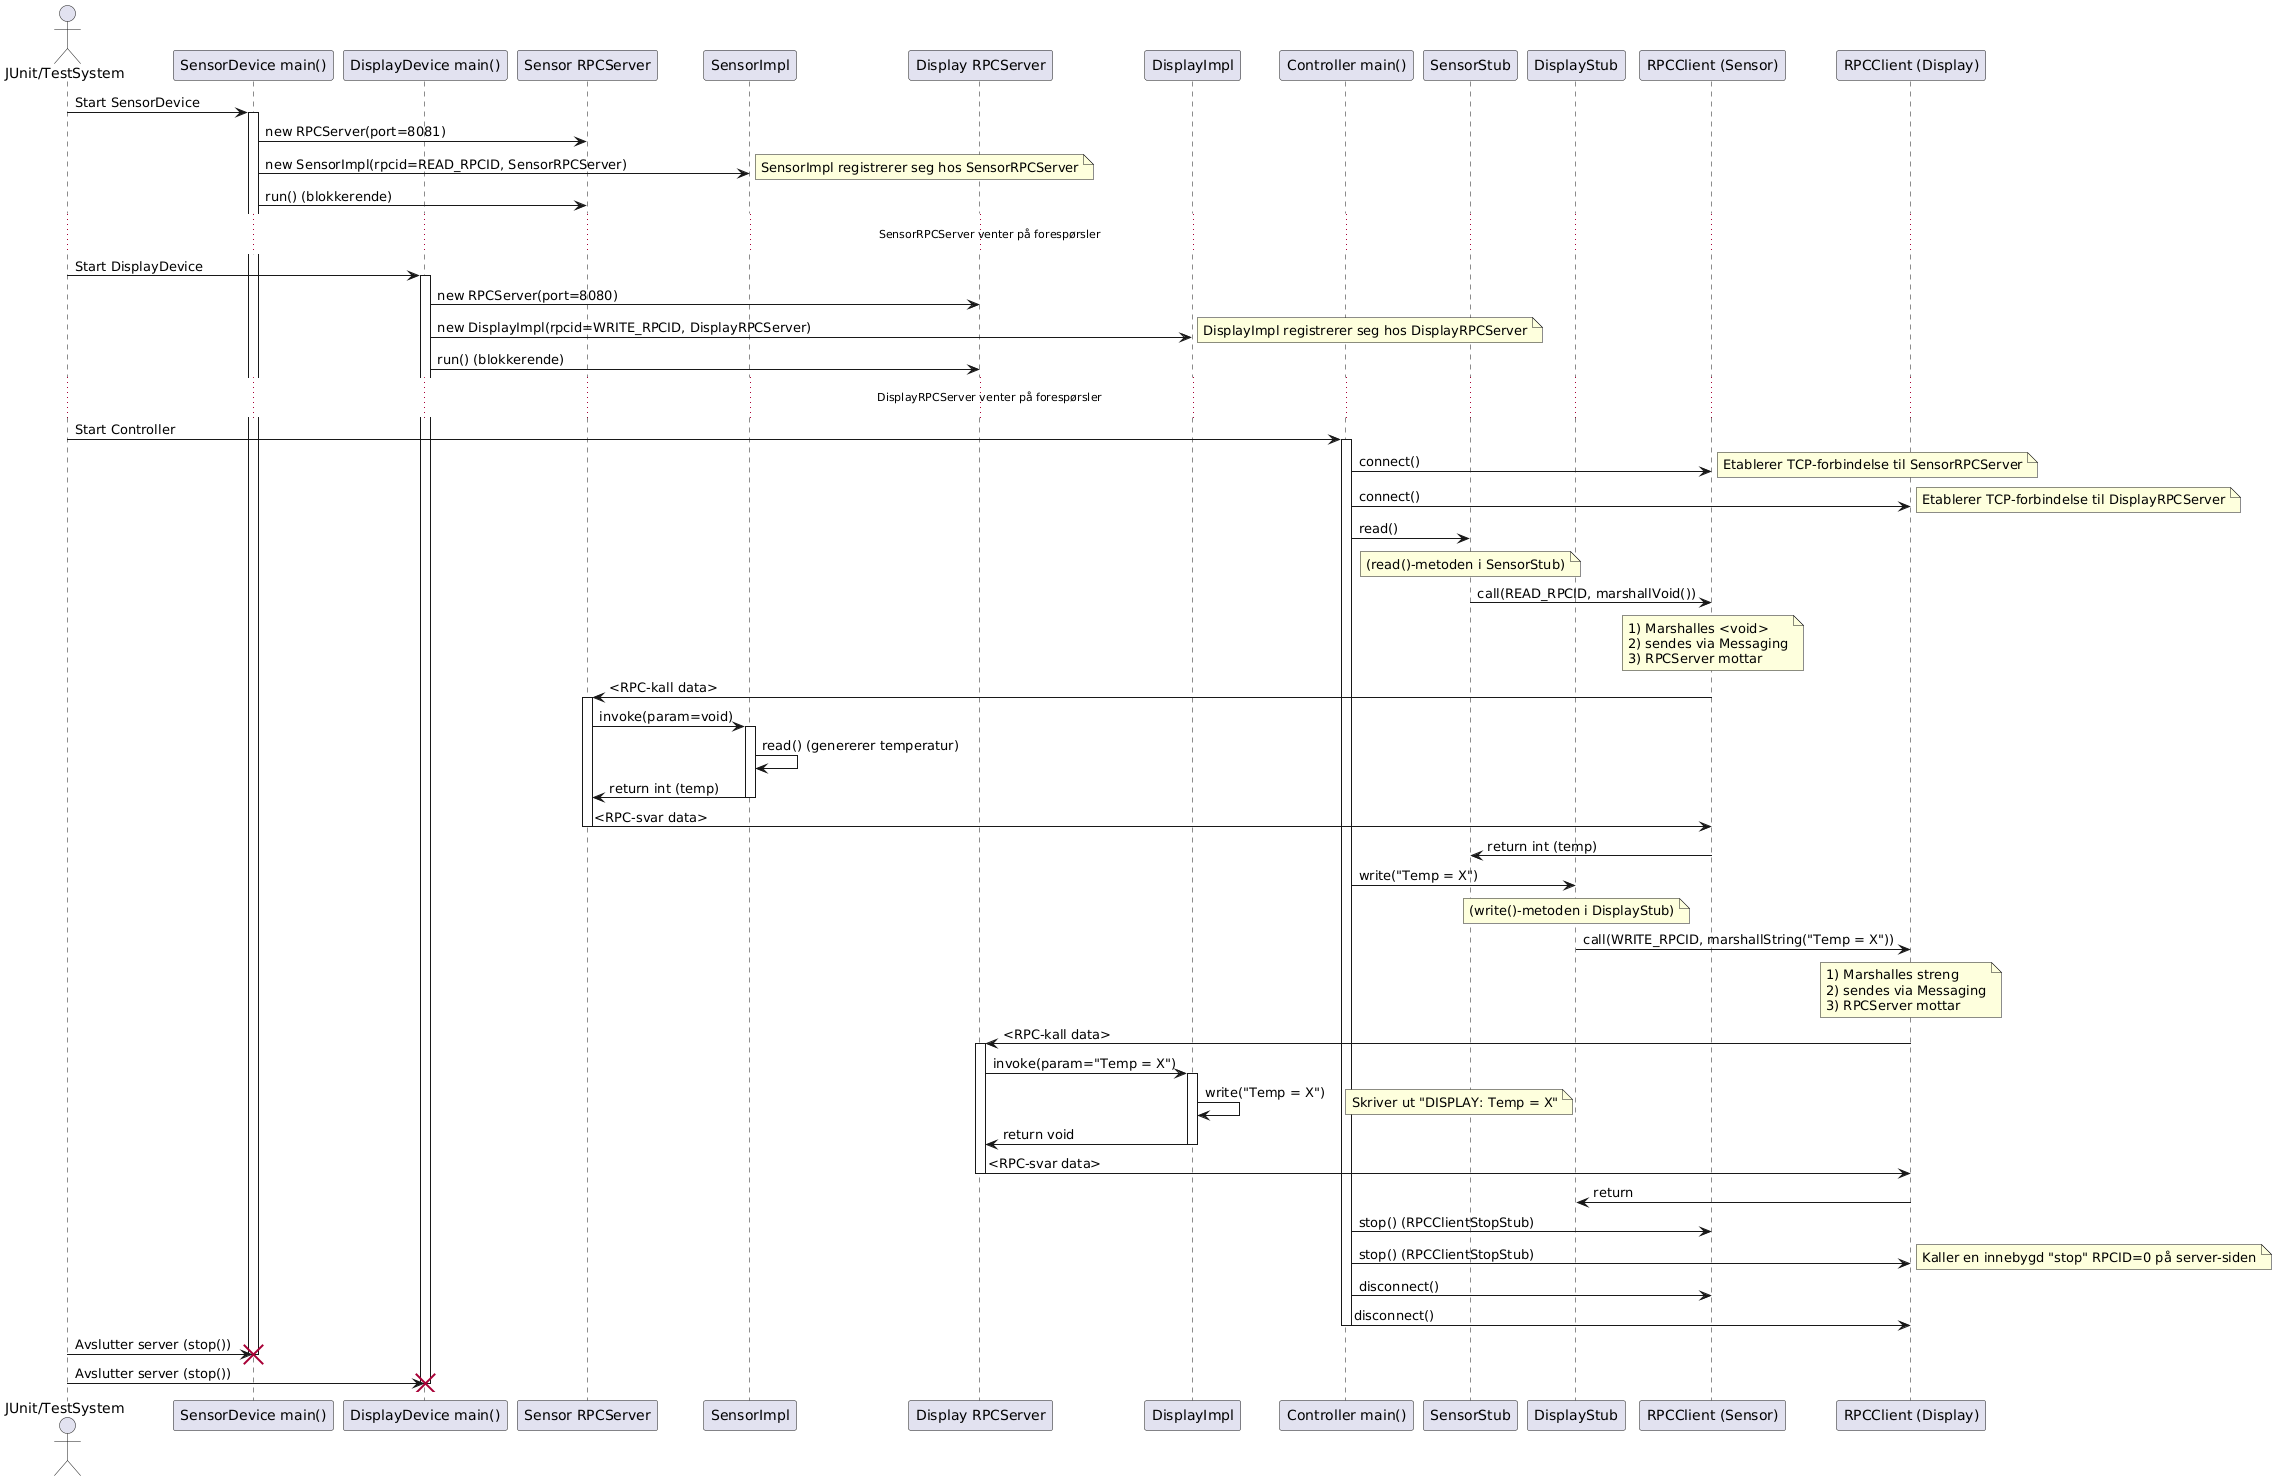

The diagram above was rendered by PlantUML. Its source (embedded in the PNG):
@startuml
actor "JUnit/TestSystem" as JTest

'--- System Deltakere (Server-sider) ---
participant "SensorDevice main()" as SensorDev
participant "DisplayDevice main()" as DisplayDev

'--- RPCServer og Impl på Sensorsiden ---
participant "Sensor RPCServer" as SensorRPCServer
participant "SensorImpl" as SensorImpl

'--- RPCServer og Impl på Displaysiden ---
participant "Display RPCServer" as DisplayRPCServer
participant "DisplayImpl" as DisplayImpl

'--- Controller-siden (klient) ---
participant "Controller main()" as Controller
participant "SensorStub" as SensorStub
participant "DisplayStub" as DisplayStub
participant "RPCClient (Sensor)" as RPCClientSensor
participant "RPCClient (Display)" as RPCClientDisplay

' ========================================================================
' Oppstart av SensorDevice
' ========================================================================
JTest -> SensorDev: Start SensorDevice
activate SensorDev
SensorDev -> SensorRPCServer: new RPCServer(port=8081)
SensorDev -> SensorImpl: new SensorImpl(rpcid=READ_RPCID, SensorRPCServer)
note right: SensorImpl registrerer seg hos SensorRPCServer
SensorDev -> SensorRPCServer: run() (blokkerende)
... SensorRPCServer venter på forespørsler ...

' ========================================================================
' Oppstart av DisplayDevice
' ========================================================================
JTest -> DisplayDev: Start DisplayDevice
activate DisplayDev
DisplayDev -> DisplayRPCServer: new RPCServer(port=8080)
DisplayDev -> DisplayImpl: new DisplayImpl(rpcid=WRITE_RPCID, DisplayRPCServer)
note right: DisplayImpl registrerer seg hos DisplayRPCServer
DisplayDev -> DisplayRPCServer: run() (blokkerende)
... DisplayRPCServer venter på forespørsler ...

' ========================================================================
' Oppstart av Controller (klient)
' ========================================================================
JTest -> Controller: Start Controller
activate Controller
Controller -> RPCClientSensor: connect()
note right: Etablerer TCP-forbindelse til SensorRPCServer
Controller -> RPCClientDisplay: connect()
note right: Etablerer TCP-forbindelse til DisplayRPCServer

Controller -> SensorStub: read()
note over SensorStub: (read()-metoden i SensorStub)
SensorStub -> RPCClientSensor: call(READ_RPCID, marshallVoid())
note over RPCClientSensor: 1) Marshalles <void>\n2) sendes via Messaging\n3) RPCServer mottar

' === Sensor RPCServer mottar read() ===
RPCClientSensor -> SensorRPCServer: <RPC-kall data>
activate SensorRPCServer
SensorRPCServer -> SensorImpl: invoke(param=void)
activate SensorImpl
SensorImpl -> SensorImpl: read() (genererer temperatur)
SensorImpl -> SensorRPCServer: return int (temp)
deactivate SensorImpl
SensorRPCServer -> RPCClientSensor: <RPC-svar data>
deactivate SensorRPCServer
RPCClientSensor -> SensorStub: return int (temp)

' === Display-write kalles ===
Controller -> DisplayStub: write("Temp = X")
note over DisplayStub: (write()-metoden i DisplayStub)
DisplayStub -> RPCClientDisplay: call(WRITE_RPCID, marshallString("Temp = X"))
note over RPCClientDisplay: 1) Marshalles streng\n2) sendes via Messaging\n3) RPCServer mottar

' === Display RPCServer mottar write() ===
RPCClientDisplay -> DisplayRPCServer: <RPC-kall data>
activate DisplayRPCServer
DisplayRPCServer -> DisplayImpl: invoke(param="Temp = X")
activate DisplayImpl
DisplayImpl -> DisplayImpl: write("Temp = X")
note right: Skriver ut "DISPLAY: Temp = X"
DisplayImpl -> DisplayRPCServer: return void
deactivate DisplayImpl
DisplayRPCServer -> RPCClientDisplay: <RPC-svar data>
deactivate DisplayRPCServer
RPCClientDisplay -> DisplayStub: return

' ========================================================================
' Stopp/avslutning
' ========================================================================
Controller -> RPCClientSensor: stop() (RPCClientStopStub)
Controller -> RPCClientDisplay: stop() (RPCClientStopStub)
note right: Kaller en innebygd "stop" RPCID=0 på server-siden

Controller -> RPCClientSensor: disconnect()
Controller -> RPCClientDisplay: disconnect()
deactivate Controller

JTest -> SensorDev: Avslutter server (stop())
destroy SensorDev

JTest -> DisplayDev: Avslutter server (stop())
destroy DisplayDev
@enduml